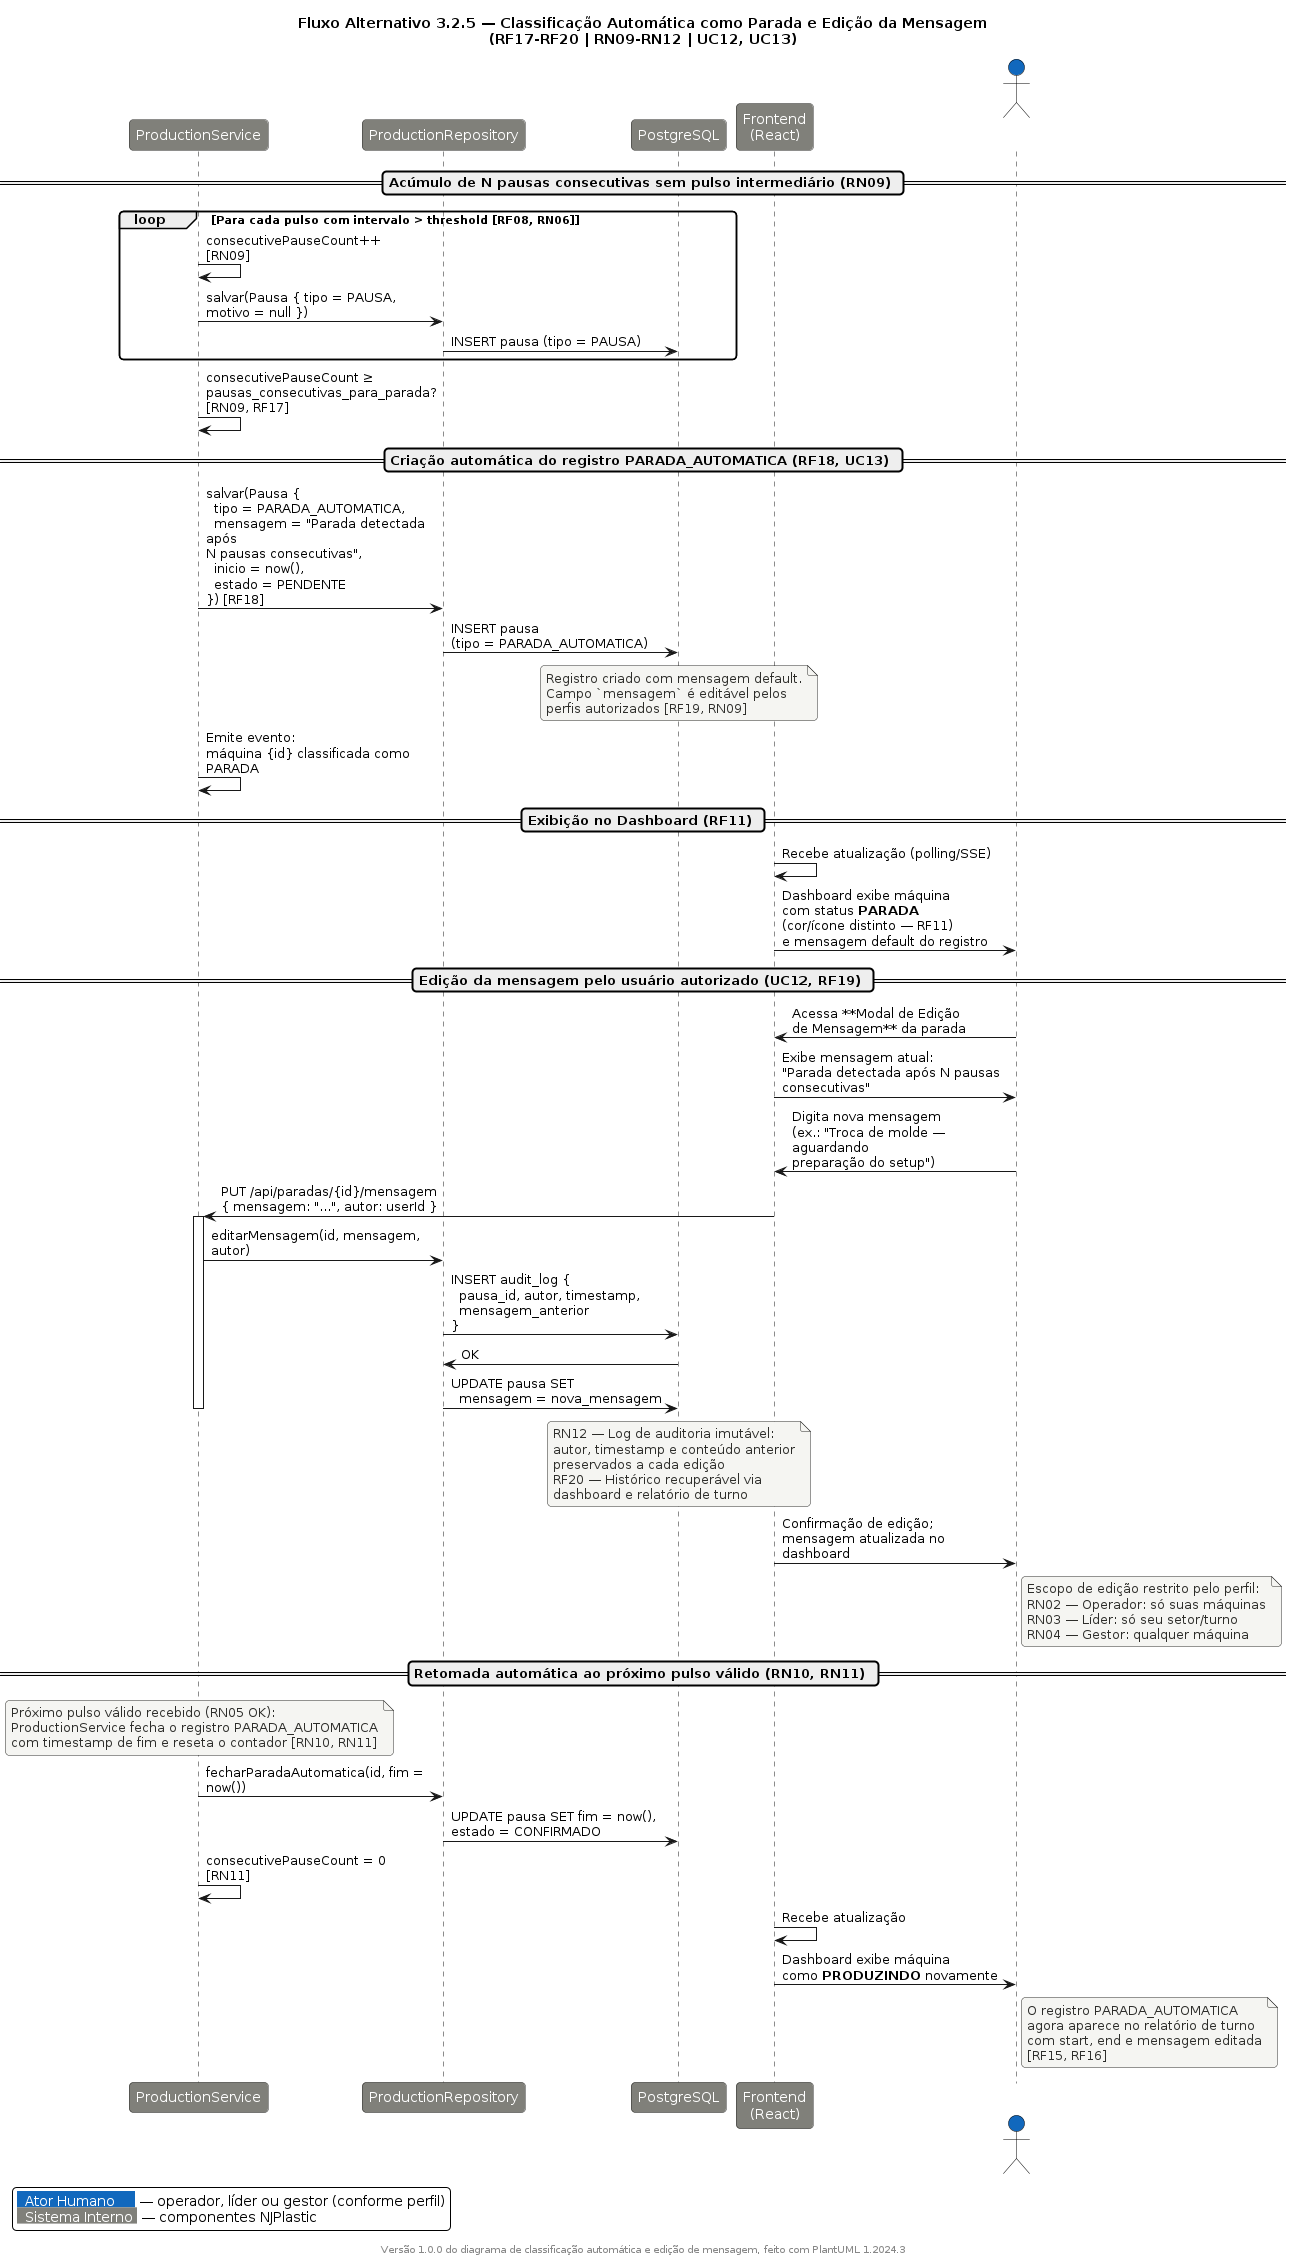

The diagram above was rendered by PlantUML. Its source (embedded in the PNG):
@startuml Alt AutoStopClassification Sequence

skinparam backgroundColor #FFFFFF
skinparam shadowing false
skinparam roundCorner 8
skinparam responseMessageBelowArrow true
skinparam maxMessageSize 220

skinparam participant {
    BorderColor #2D2D2A
    BackgroundColor #80807a
    FontColor #FFFFFF
}
skinparam actor {
    BorderColor #000000
    BackgroundColor #1168bd
    FontColor #FFFFFF
}
skinparam note {
    BackgroundColor #F5F5F2
    BorderColor #2D2D2A
    FontColor #2D2D2A
}

title Fluxo Alternativo 3.2.5 — Classificação Automática como Parada e Edição da Mensagem\n(RF17-RF20 | RN09-RN12 | UC12, UC13)

participant "ProductionService" as Service #80807a
participant "ProductionRepository" as Repo #80807a
participant "PostgreSQL" as DB #80807a
participant "Frontend\n(React)" as Frontend #80807a
actor "Usuário\n(Operador / Líder / Gestor)" as User #1168bd

== Acúmulo de N pausas consecutivas sem pulso intermediário (RN09) ==

loop Para cada pulso com intervalo > threshold [RF08, RN06]
    Service -> Service : consecutivePauseCount++\n[RN09]
    Service -> Repo : salvar(Pausa { tipo = PAUSA, motivo = null })
    Repo -> DB : INSERT pausa (tipo = PAUSA)
end

Service -> Service : consecutivePauseCount ≥\npausas_consecutivas_para_parada?\n[RN09, RF17]

== Criação automática do registro PARADA_AUTOMATICA (RF18, UC13) ==

Service -> Repo : salvar(Pausa {\n  tipo = PARADA_AUTOMATICA,\n  mensagem = "Parada detectada após\nN pausas consecutivas",\n  inicio = now(),\n  estado = PENDENTE\n}) [RF18]
Repo -> DB : INSERT pausa\n(tipo = PARADA_AUTOMATICA)

note over DB
  Registro criado com mensagem default.
  Campo `mensagem` é editável pelos
  perfis autorizados [RF19, RN09]
end note

Service -> Service : Emite evento:\nmáquina {id} classificada como PARADA

== Exibição no Dashboard (RF11) ==

Frontend -> Frontend : Recebe atualização (polling/SSE)
Frontend -> User : Dashboard exibe máquina\ncom status **PARADA**\n(cor/ícone distinto — RF11)\ne mensagem default do registro

== Edição da mensagem pelo usuário autorizado (UC12, RF19) ==

User -> Frontend : Acessa **Modal de Edição\nde Mensagem** da parada

Frontend -> User : Exibe mensagem atual:\n"Parada detectada após N pausas consecutivas"

User -> Frontend : Digita nova mensagem\n(ex.: "Troca de molde — aguardando\npreparação do setup")

Frontend -> Service : PUT /api/paradas/{id}/mensagem\n{ mensagem: "...", autor: userId }

activate Service
Service -> Repo : editarMensagem(id, mensagem, autor)
Repo -> DB : INSERT audit_log {\n  pausa_id, autor, timestamp,\n  mensagem_anterior\n}
DB -> Repo : OK
Repo -> DB : UPDATE pausa SET\n  mensagem = nova_mensagem
deactivate Service

note over DB
  RN12 — Log de auditoria imutável:
  autor, timestamp e conteúdo anterior
  preservados a cada edição
  RF20 — Histórico recuperável via
  dashboard e relatório de turno
end note

Frontend -> User : Confirmação de edição;\nmensagem atualizada no dashboard

note right of User
  Escopo de edição restrito pelo perfil:
  RN02 — Operador: só suas máquinas
  RN03 — Líder: só seu setor/turno
  RN04 — Gestor: qualquer máquina
end note

== Retomada automática ao próximo pulso válido (RN10, RN11) ==

note over Service
  Próximo pulso válido recebido (RN05 OK):
  ProductionService fecha o registro PARADA_AUTOMATICA
  com timestamp de fim e reseta o contador [RN10, RN11]
end note

Service -> Repo : fecharParadaAutomatica(id, fim = now())
Repo -> DB : UPDATE pausa SET fim = now(),\nestado = CONFIRMADO

Service -> Service : consecutivePauseCount = 0\n[RN11]

Frontend -> Frontend : Recebe atualização
Frontend -> User : Dashboard exibe máquina\ncomo **PRODUZINDO** novamente

note right of User
  O registro PARADA_AUTOMATICA
  agora aparece no relatório de turno
  com start, end e mensagem editada
  [RF15, RF16]
end note

legend bottom left
  <back:#1168bd><color:white>  Ator Humano     </color></back> — operador, líder ou gestor (conforme perfil)
  <back:#80807a><color:white>  Sistema Interno </color></back> — componentes NJPlastic
endlegend

footer Versão 1.0.0 do diagrama de classificação automática e edição de mensagem, feito com PlantUML %version()
@enduml